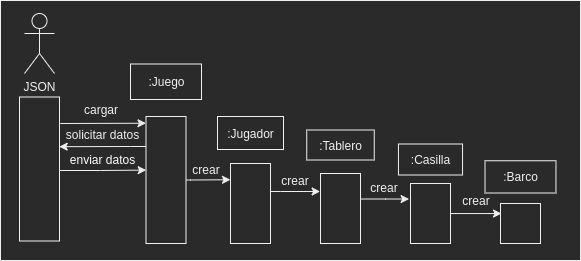

The diagram above was exported from draw.io. Its source (the exported page's mxGraphModel, read from the mxfile embedded in the PNG):
<mxGraphModel dx="868" dy="445" grid="1" gridSize="10" guides="1" tooltips="1" connect="1" arrows="1" fold="1" page="1" pageScale="1" pageWidth="850" pageHeight="1100" math="0" shadow="0">
  <root>
    <mxCell id="0" />
    <mxCell id="1" parent="0" />
    <mxCell id="-jAp6T9zzvGZcckUwvYB-40" style="edgeStyle=orthogonalEdgeStyle;rounded=0;orthogonalLoop=1;jettySize=auto;html=1;entryX=0;entryY=0.053;entryDx=0;entryDy=0;entryPerimeter=0;" parent="1" source="ZuflISsnwKjYIaNqFlRO-2" target="ZuflISsnwKjYIaNqFlRO-8" edge="1">
      <mxGeometry relative="1" as="geometry">
        <Array as="points">
          <mxPoint x="140" y="240" />
          <mxPoint x="140" y="240" />
        </Array>
      </mxGeometry>
    </mxCell>
    <mxCell id="-jAp6T9zzvGZcckUwvYB-53" style="edgeStyle=orthogonalEdgeStyle;rounded=0;orthogonalLoop=1;jettySize=auto;html=1;entryX=0.005;entryY=0.422;entryDx=0;entryDy=0;entryPerimeter=0;" parent="1" source="ZuflISsnwKjYIaNqFlRO-2" target="ZuflISsnwKjYIaNqFlRO-8" edge="1">
      <mxGeometry relative="1" as="geometry">
        <Array as="points">
          <mxPoint x="180" y="287" />
          <mxPoint x="180" y="287" />
        </Array>
      </mxGeometry>
    </mxCell>
    <mxCell id="ZuflISsnwKjYIaNqFlRO-2" value="" style="html=1;points=[];perimeter=orthogonalPerimeter;" parent="1" vertex="1">
      <mxGeometry x="99" y="213.5" width="40" height="144" as="geometry" />
    </mxCell>
    <mxCell id="ZuflISsnwKjYIaNqFlRO-4" value=":Juego" style="html=1;" parent="1" vertex="1">
      <mxGeometry x="210" y="180.5" width="71" height="35.5" as="geometry" />
    </mxCell>
    <mxCell id="ZuflISsnwKjYIaNqFlRO-5" value=":Tablero" style="html=1;" parent="1" vertex="1">
      <mxGeometry x="386.25" y="246.5" width="67.5" height="30" as="geometry" />
    </mxCell>
    <mxCell id="ZuflISsnwKjYIaNqFlRO-6" value=":Barco" style="html=1;" parent="1" vertex="1">
      <mxGeometry x="564.52" y="277.25" width="70.95" height="32.25" as="geometry" />
    </mxCell>
    <mxCell id="ZuflISsnwKjYIaNqFlRO-7" value=":Casilla" style="html=1;" parent="1" vertex="1">
      <mxGeometry x="477.95" y="260.5" width="64.1" height="31" as="geometry" />
    </mxCell>
    <mxCell id="-jAp6T9zzvGZcckUwvYB-45" style="edgeStyle=orthogonalEdgeStyle;rounded=0;orthogonalLoop=1;jettySize=auto;html=1;entryX=-0.001;entryY=0.203;entryDx=0;entryDy=0;entryPerimeter=0;" parent="1" source="ZuflISsnwKjYIaNqFlRO-8" target="ZuflISsnwKjYIaNqFlRO-21" edge="1">
      <mxGeometry relative="1" as="geometry">
        <Array as="points">
          <mxPoint x="270" y="296" />
          <mxPoint x="270" y="296" />
        </Array>
      </mxGeometry>
    </mxCell>
    <mxCell id="-jAp6T9zzvGZcckUwvYB-54" style="edgeStyle=orthogonalEdgeStyle;rounded=0;orthogonalLoop=1;jettySize=auto;html=1;entryX=0.993;entryY=0.345;entryDx=0;entryDy=0;entryPerimeter=0;" parent="1" source="ZuflISsnwKjYIaNqFlRO-8" target="ZuflISsnwKjYIaNqFlRO-2" edge="1">
      <mxGeometry relative="1" as="geometry">
        <Array as="points">
          <mxPoint x="210" y="263" />
          <mxPoint x="210" y="263" />
        </Array>
      </mxGeometry>
    </mxCell>
    <mxCell id="ZuflISsnwKjYIaNqFlRO-8" value="" style="html=1;points=[];perimeter=orthogonalPerimeter;" parent="1" vertex="1">
      <mxGeometry x="225.5" y="233" width="40" height="127" as="geometry" />
    </mxCell>
    <mxCell id="-jAp6T9zzvGZcckUwvYB-49" style="edgeStyle=orthogonalEdgeStyle;rounded=0;orthogonalLoop=1;jettySize=auto;html=1;entryX=-0.035;entryY=0.259;entryDx=0;entryDy=0;entryPerimeter=0;" parent="1" source="ZuflISsnwKjYIaNqFlRO-9" target="ZuflISsnwKjYIaNqFlRO-10" edge="1">
      <mxGeometry relative="1" as="geometry">
        <Array as="points">
          <mxPoint x="465" y="316" />
        </Array>
      </mxGeometry>
    </mxCell>
    <mxCell id="ZuflISsnwKjYIaNqFlRO-9" value="" style="html=1;points=[];perimeter=orthogonalPerimeter;" parent="1" vertex="1">
      <mxGeometry x="400" y="290" width="40" height="70" as="geometry" />
    </mxCell>
    <mxCell id="-jAp6T9zzvGZcckUwvYB-50" style="edgeStyle=orthogonalEdgeStyle;rounded=0;orthogonalLoop=1;jettySize=auto;html=1;entryX=0.025;entryY=0.251;entryDx=0;entryDy=0;entryPerimeter=0;" parent="1" source="ZuflISsnwKjYIaNqFlRO-10" target="ZuflISsnwKjYIaNqFlRO-11" edge="1">
      <mxGeometry relative="1" as="geometry" />
    </mxCell>
    <mxCell id="ZuflISsnwKjYIaNqFlRO-10" value="" style="html=1;points=[];perimeter=orthogonalPerimeter;" parent="1" vertex="1">
      <mxGeometry x="490" y="300" width="40" height="60" as="geometry" />
    </mxCell>
    <mxCell id="ZuflISsnwKjYIaNqFlRO-11" value="" style="html=1;points=[];perimeter=orthogonalPerimeter;" parent="1" vertex="1">
      <mxGeometry x="580" y="320" width="40" height="40" as="geometry" />
    </mxCell>
    <mxCell id="ZuflISsnwKjYIaNqFlRO-18" value="cargar" style="text;html=1;strokeColor=none;fillColor=none;align=center;verticalAlign=middle;whiteSpace=wrap;rounded=0;" parent="1" vertex="1">
      <mxGeometry x="161" y="216" width="40" height="20" as="geometry" />
    </mxCell>
    <mxCell id="ZuflISsnwKjYIaNqFlRO-20" value=":Jugador" style="html=1;" parent="1" vertex="1">
      <mxGeometry x="297" y="233" width="66" height="33" as="geometry" />
    </mxCell>
    <mxCell id="-jAp6T9zzvGZcckUwvYB-46" style="edgeStyle=orthogonalEdgeStyle;rounded=0;orthogonalLoop=1;jettySize=auto;html=1;entryX=-0.009;entryY=0.257;entryDx=0;entryDy=0;entryPerimeter=0;" parent="1" source="ZuflISsnwKjYIaNqFlRO-21" target="ZuflISsnwKjYIaNqFlRO-9" edge="1">
      <mxGeometry relative="1" as="geometry">
        <Array as="points">
          <mxPoint x="360" y="308" />
          <mxPoint x="360" y="308" />
        </Array>
      </mxGeometry>
    </mxCell>
    <mxCell id="ZuflISsnwKjYIaNqFlRO-21" value="" style="html=1;points=[];perimeter=orthogonalPerimeter;" parent="1" vertex="1">
      <mxGeometry x="310" y="280" width="40" height="80" as="geometry" />
    </mxCell>
    <mxCell id="ZuflISsnwKjYIaNqFlRO-23" value="crear" style="text;html=1;strokeColor=none;fillColor=none;align=center;verticalAlign=middle;whiteSpace=wrap;rounded=0;" parent="1" vertex="1">
      <mxGeometry x="266" y="275.5" width="40" height="20" as="geometry" />
    </mxCell>
    <mxCell id="ZuflISsnwKjYIaNqFlRO-25" value="crear" style="text;html=1;strokeColor=none;fillColor=none;align=center;verticalAlign=middle;whiteSpace=wrap;rounded=0;" parent="1" vertex="1">
      <mxGeometry x="355" y="286.5" width="40" height="20" as="geometry" />
    </mxCell>
    <mxCell id="ZuflISsnwKjYIaNqFlRO-31" value="solicitar datos" style="text;html=1;strokeColor=none;fillColor=none;align=center;verticalAlign=middle;whiteSpace=wrap;rounded=0;" parent="1" vertex="1">
      <mxGeometry x="138" y="240.5" width="89" height="20" as="geometry" />
    </mxCell>
    <mxCell id="ZuflISsnwKjYIaNqFlRO-33" value="&lt;span style=&quot;font-family: &amp;#34;helvetica&amp;#34; ; font-size: 12px ; font-style: normal ; font-weight: 400 ; letter-spacing: normal ; text-indent: 0px ; text-transform: none ; word-spacing: 0px ; display: inline ; float: none&quot;&gt;&lt;font color=&quot;#ffffff&quot;&gt;enviar datos&lt;/font&gt;&lt;/span&gt;" style="text;whiteSpace=wrap;html=1;align=center;" parent="1" vertex="1">
      <mxGeometry x="138.5" y="263" width="87" height="26" as="geometry" />
    </mxCell>
    <mxCell id="-jAp6T9zzvGZcckUwvYB-27" value="crear" style="text;html=1;strokeColor=none;fillColor=none;align=center;verticalAlign=middle;whiteSpace=wrap;rounded=0;" parent="1" vertex="1">
      <mxGeometry x="531" y="306.5" width="50" height="20" as="geometry" />
    </mxCell>
    <mxCell id="-jAp6T9zzvGZcckUwvYB-29" value="" style="rounded=0;whiteSpace=wrap;html=1;fillColor=none;" parent="1" vertex="1">
      <mxGeometry x="80" y="117" width="580" height="260" as="geometry" />
    </mxCell>
    <mxCell id="-jAp6T9zzvGZcckUwvYB-34" value="JSON" style="shape=umlActor;verticalLabelPosition=bottom;verticalAlign=top;html=1;outlineConnect=0;fillColor=#2a2a2a;" parent="1" vertex="1">
      <mxGeometry x="104" y="130" width="30" height="60" as="geometry" />
    </mxCell>
    <mxCell id="-jAp6T9zzvGZcckUwvYB-48" value="crear" style="text;html=1;strokeColor=none;fillColor=none;align=center;verticalAlign=middle;whiteSpace=wrap;rounded=0;" parent="1" vertex="1">
      <mxGeometry x="444" y="294" width="40" height="20" as="geometry" />
    </mxCell>
  </root>
</mxGraphModel>